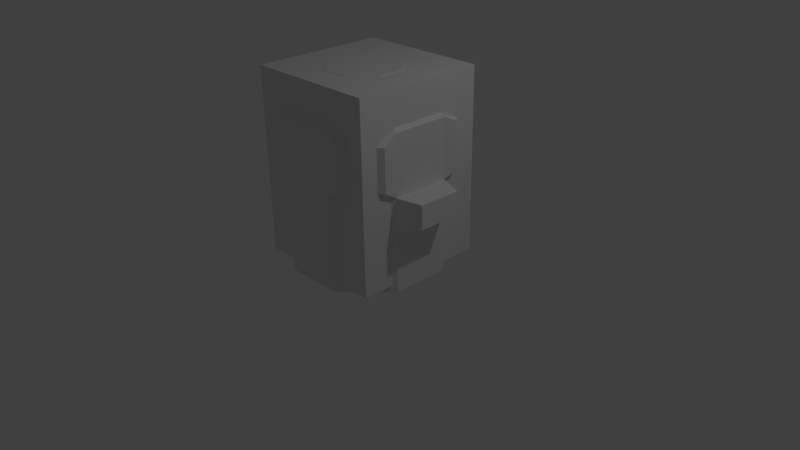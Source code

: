 # Source: pillduck.blend  (saved by Blender 2.73.0; exported with 4.5.12 LTS)
import bpy
from mathutils import Matrix  # noqa: F401  (used for matrix-valued properties, if any)

bpy.ops.wm.read_factory_settings(use_empty=True)
scene = bpy.context.scene
scene.name = 'Scene'

# ---- collections
col_collection_1 = bpy.data.collections.new('Collection 1'); scene.collection.children.link(col_collection_1)

# ---- materials (node trees are filled in below, after node groups)
mat_material_001 = bpy.data.materials.new('Material.001')
mat_material_001.alpha_threshold = 0.0
mat_material_001.use_transparent_shadow = False
mat_material_001.roughness = 0.5

# ---- material node trees

# ---- world
world_world = bpy.data.worlds.new('World'); scene.world = world_world
world_world.color = (0.05088, 0.05088, 0.05088)
world_world.use_sun_shadow = False
world_world.sun_shadow_jitter_overblur = 0.0
world_world.cycles.sampling_method = 'MANUAL'
world_world.cycles.sample_map_resolution = 256

# ---- cameras
cam_camera = bpy.data.cameras.new('Camera')
cam_camera.clip_end = 100.0
cam_camera.lens = 35.0
cam_camera.sensor_width = 32.0
cam_camera.sensor_height = 18.0
cam_camera.ortho_scale = 7.314
cam_camera.dof.focus_distance = 0.0
cam_camera.dof.aperture_fstop = 128.0

# ---- lights
light_lamp = bpy.data.lights.new('Lamp', 'POINT')
light_lamp.transmission_factor = 0.0
light_lamp.cutoff_distance = 30.0
light_lamp.energy = 100.0
light_lamp.shadow_buffer_clip_start = 1.001
light_lamp.shadow_soft_size = 0.1
light_lamp.shadow_maximum_resolution = 0.006
light_lamp.use_absolute_resolution = True
light_lamp.cycles.use_multiple_importance_sampling = False

# ---- meshes
me_cylinder = bpy.data.meshes.new('Cylinder')
me_cylinder.from_pydata([(-0.3931, 0.8744, 0.002332), (-0.3931, 0.8744, 2.002), (0.3723, 0.8749, 0.002332), (0.3723, 0.8749, 2.002), (0.9139, 0.334, 0.002332), (0.9139, 0.334, 2.002), (0.9143, -0.4313, 0.002332), (0.9143, -0.4313, 2.002), (0.3735, -0.9729, 0.002332), (0.3735, -0.9729, 2.002), (-0.3919, -0.9734, 0.002332), (-0.3919, -0.9734, 2.002), (-0.9334, -0.4325, 0.002332), (-0.9334, -0.4325, 2.002), (-0.9339, 0.3328, 0.002332), (-0.9339, 0.3328, 2.002), (-0.2014, 0.4126, 2.502), (0.1813, 0.4128, 2.502), (0.452, 0.1424, 2.502), (0.4523, -0.2403, 2.502), (0.1819, -0.5111, 2.502), (-0.2008, -0.5113, 2.502), (-0.4716, -0.2409, 2.502), (-0.4718, 0.1418, 2.502), (-0.3931, 0.8744, 1.226), (0.3723, 0.8749, 1.226), (0.9139, 0.334, 1.226), (0.9143, -0.4313, 1.226), (0.3735, -0.9729, 1.226), (-0.3919, -0.9734, 1.226), (-0.9334, -0.4325, 1.226), (-0.9339, 0.3328, 1.226), (0.3723, 0.8749, 0.8102), (0.9139, 0.334, 0.8102), (0.9143, -0.4313, 0.8102), (0.3735, -0.9729, 0.8102), (-0.3919, -0.9734, 0.8102), (-0.9334, -0.4325, 0.8102), (-0.9339, 0.3328, 0.8102), (-0.3931, 0.8744, 0.8102), (1.258, 0.1979, 1.228), (1.259, -0.366, 1.228), (1.258, 0.1979, 0.9222), (1.259, -0.366, 0.9222), (0.5265, 0.9208, 1.925), (0.9597, 0.4881, 1.925), (0.9332, -0.6126, 1.886), (0.5546, -0.9916, 1.886), (0.5265, 0.9208, 1.303), (0.9597, 0.4881, 1.303), (0.9332, -0.6126, 1.342), (0.5546, -0.9916, 1.342)], [], [(1, 3, 25), (25, 48, 49), (5, 7, 27), (27, 50, 51), (9, 11, 29), (11, 13, 30), (15, 23, 16), (15, 1, 24), (13, 15, 31), (4, 6, 8), (17, 16, 23), (13, 22, 23), (13, 11, 21), (9, 20, 21), (7, 19, 20), (5, 18, 19), (3, 17, 18), (1, 16, 17), (24, 25, 32), (25, 26, 33), (33, 42, 43), (27, 28, 35), (28, 29, 36), (29, 30, 37), (38, 31, 24), (30, 31, 38), (39, 32, 2), (32, 33, 4), (33, 34, 6), (34, 35, 8), (35, 36, 10), (36, 37, 12), (14, 38, 39), (37, 38, 14), (40, 41, 43), (34, 43, 41), (33, 26, 40), (26, 27, 41), (44, 45, 49), (46, 47, 51), (28, 51, 47), (7, 46, 50), (26, 49, 45), (3, 44, 48), (7, 9, 47), (3, 5, 45), (24, 1, 25), (26, 25, 49), (26, 5, 27), (28, 27, 51), (28, 9, 29), (29, 11, 30), (1, 15, 16), (31, 15, 24), (30, 13, 31), (12, 14, 0), (12, 2, 10), (17, 23, 18), (4, 8, 2), (0, 2, 12), (21, 20, 19), (2, 8, 10), (21, 19, 22), (15, 13, 23), (22, 13, 21), (19, 23, 22), (23, 19, 18), (11, 9, 21), (9, 7, 20), (7, 5, 19), (5, 3, 18), (3, 1, 17), (39, 24, 32), (32, 25, 33), (34, 33, 43), (34, 27, 35), (35, 28, 36), (36, 29, 37), (39, 38, 24), (37, 30, 38), (0, 39, 2), (2, 32, 4), (4, 33, 6), (6, 34, 8), (8, 35, 10), (10, 36, 12), (0, 14, 39), (12, 37, 14), (42, 40, 43), (27, 34, 41), (42, 33, 40), (40, 26, 41), (48, 44, 49), (50, 46, 51), (9, 28, 47), (27, 7, 50), (5, 26, 45), (25, 3, 48), (46, 7, 47), (44, 3, 45)])
_uv = me_cylinder.uv_layers.new(name='UVMap')
_uv.uv.foreach_set('vector', [0.593, 0.3247, 0.4769, 0.3192, 0.4825, 0.2014, 0.4825, 0.2014, 0.4607, 0.2243, 0.3873, 0.2208, 0.363, 0.317, 0.2474, 0.3159, 0.2489, 0.1996, 0.2489, 0.1996, 0.2253, 0.2256, 0.1585, 0.2243, 0.1338, 0.3177, 0.01776, 0.3187, 0.01676, 0.2009, 0.3512, 0.7587, 0.2457, 0.7388, 0.2517, 0.6364, 0.1517, 0.7443, 0.1755, 0.8424, 0.1196, 0.8697, 0.1517, 0.7443, 0.04752, 0.7768, 0.02412, 0.6525, 0.2457, 0.7388, 0.1517, 0.7443, 0.1423, 0.6395, 0.5912, 0.454, 0.6716, 0.5344, 0.6716, 0.6482, 0.1452, 0.949, 0.1383, 0.8895, 0.1755, 0.8424, 0.2457, 0.7388, 0.2351, 0.8355, 0.1755, 0.8424, 0.2457, 0.7388, 0.3512, 0.7587, 0.2919, 0.8551, 0.1338, 0.3177, 0.1056, 0.4211, 0.04764, 0.4216, 0.2474, 0.3159, 0.2206, 0.4174, 0.1638, 0.4183, 0.363, 0.317, 0.3331, 0.4195, 0.2753, 0.419, 0.4769, 0.3192, 0.4465, 0.42, 0.3895, 0.4188, 0.593, 0.3247, 0.5591, 0.4266, 0.5011, 0.4238, 0.5985, 0.2068, 0.4825, 0.2014, 0.4828, 0.1385, 0.4825, 0.2014, 0.3645, 0.2001, 0.365, 0.1384, 0.7869, 0.01374, 0.7666, 0.06757, 0.6828, 0.06756, 0.2489, 0.1996, 0.1326, 0.2009, 0.1313, 0.1386, 0.1326, 0.2009, 0.01676, 0.2009, 0.01589, 0.1403, 0.3626, 0.6428, 0.2517, 0.6364, 0.2523, 0.576, 0.1382, 0.5779, 0.1423, 0.6395, 0.02412, 0.6525, 0.2517, 0.6364, 0.1423, 0.6395, 0.1382, 0.5779, 0.6007, 0.1421, 0.4828, 0.1385, 0.4846, 0.01439, 0.4828, 0.1385, 0.365, 0.1384, 0.3657, 0.01373, 0.365, 0.1384, 0.2486, 0.1372, 0.2479, 0.01373, 0.2486, 0.1372, 0.1313, 0.1386, 0.1301, 0.01523, 0.1313, 0.1386, 0.01589, 0.1403, 0.01373, 0.01717, 0.3658, 0.5804, 0.2523, 0.576, 0.2533, 0.454, 0.1341, 0.454, 0.1382, 0.5779, 0.01925, 0.5863, 0.2523, 0.576, 0.1382, 0.5779, 0.1341, 0.454, 0.7666, 0.1131, 0.6828, 0.113, 0.6828, 0.06756, 0.6307, 0.0509, 0.6828, 0.06756, 0.6828, 0.113, 0.8217, 0.05093, 0.8217, 0.1127, 0.7666, 0.1131, 0.7869, 0.1642, 0.6731, 0.1642, 0.6828, 0.113, 0.4547, 0.2954, 0.3828, 0.2971, 0.3873, 0.2208, 0.2221, 0.2905, 0.1566, 0.2937, 0.1585, 0.2243, 0.1326, 0.2009, 0.1585, 0.2243, 0.1566, 0.2937, 0.2474, 0.3159, 0.2221, 0.2905, 0.2253, 0.2256, 0.3645, 0.2001, 0.3873, 0.2208, 0.3828, 0.2971, 0.4769, 0.3192, 0.4547, 0.2954, 0.4607, 0.2243, 0.2474, 0.3159, 0.1338, 0.3177, 0.1566, 0.2937, 0.4769, 0.3192, 0.363, 0.317, 0.3828, 0.2971, 0.5985, 0.2068, 0.593, 0.3247, 0.4825, 0.2014, 0.3645, 0.2001, 0.4825, 0.2014, 0.3873, 0.2208, 0.3645, 0.2001, 0.363, 0.317, 0.2489, 0.1996, 0.1326, 0.2009, 0.2489, 0.1996, 0.1585, 0.2243, 0.1326, 0.2009, 0.1338, 0.3177, 0.01676, 0.2009, 0.3626, 0.6428, 0.3512, 0.7587, 0.2517, 0.6364, 0.04752, 0.7768, 0.1517, 0.7443, 0.1196, 0.8697, 0.1423, 0.6395, 0.1517, 0.7443, 0.02412, 0.6525, 0.2517, 0.6364, 0.2457, 0.7388, 0.1423, 0.6395, 0.4775, 0.7286, 0.3971, 0.6482, 0.3971, 0.5344, 0.4775, 0.7286, 0.4775, 0.454, 0.5912, 0.7286, 0.1452, 0.949, 0.1755, 0.8424, 0.1923, 0.9863, 0.5912, 0.454, 0.6716, 0.6482, 0.4775, 0.454, 0.3971, 0.5344, 0.4775, 0.454, 0.4775, 0.7286, 0.2821, 0.8727, 0.2891, 0.9323, 0.2519, 0.9793, 0.4775, 0.454, 0.6716, 0.6482, 0.5912, 0.7286, 0.2821, 0.8727, 0.2519, 0.9793, 0.2351, 0.8355, 0.1517, 0.7443, 0.2457, 0.7388, 0.1755, 0.8424, 0.2351, 0.8355, 0.2457, 0.7388, 0.2919, 0.8551, 0.2519, 0.9793, 0.1755, 0.8424, 0.2351, 0.8355, 0.1755, 0.8424, 0.2519, 0.9793, 0.1923, 0.9863, 0.01776, 0.3187, 0.1338, 0.3177, 0.04764, 0.4216, 0.1338, 0.3177, 0.2474, 0.3159, 0.1638, 0.4183, 0.2474, 0.3159, 0.363, 0.317, 0.2753, 0.419, 0.363, 0.317, 0.4769, 0.3192, 0.3895, 0.4188, 0.4769, 0.3192, 0.593, 0.3247, 0.5011, 0.4238, 0.6007, 0.1421, 0.5985, 0.2068, 0.4828, 0.1385, 0.4828, 0.1385, 0.4825, 0.2014, 0.365, 0.1384, 0.6731, 0.01373, 0.7869, 0.01374, 0.6828, 0.06756, 0.2486, 0.1372, 0.2489, 0.1996, 0.1313, 0.1386, 0.1313, 0.1386, 0.1326, 0.2009, 0.01589, 0.1403, 0.3658, 0.5804, 0.3626, 0.6428, 0.2523, 0.576, 0.01925, 0.5863, 0.1382, 0.5779, 0.02412, 0.6525, 0.2523, 0.576, 0.2517, 0.6364, 0.1382, 0.5779, 0.6033, 0.01684, 0.6007, 0.1421, 0.4846, 0.01439, 0.4846, 0.01439, 0.4828, 0.1385, 0.3657, 0.01373, 0.3657, 0.01373, 0.365, 0.1384, 0.2479, 0.01373, 0.2479, 0.01373, 0.2486, 0.1372, 0.1301, 0.01523, 0.1301, 0.01523, 0.1313, 0.1386, 0.01373, 0.01717, 0.3696, 0.4577, 0.3658, 0.5804, 0.2533, 0.454, 0.01373, 0.4592, 0.1341, 0.454, 0.01925, 0.5863, 0.2533, 0.454, 0.2523, 0.576, 0.1341, 0.454, 0.7666, 0.06757, 0.7666, 0.1131, 0.6828, 0.06756, 0.6307, 0.1126, 0.6307, 0.0509, 0.6828, 0.113, 0.7666, 0.06757, 0.8217, 0.05093, 0.7666, 0.1131, 0.7666, 0.1131, 0.7869, 0.1642, 0.6828, 0.113, 0.4607, 0.2243, 0.4547, 0.2954, 0.3873, 0.2208, 0.2253, 0.2256, 0.2221, 0.2905, 0.1585, 0.2243, 0.1338, 0.3177, 0.1326, 0.2009, 0.1566, 0.2937, 0.2489, 0.1996, 0.2474, 0.3159, 0.2253, 0.2256, 0.363, 0.317, 0.3645, 0.2001, 0.3828, 0.2971, 0.4825, 0.2014, 0.4769, 0.3192, 0.4607, 0.2243, 0.2221, 0.2905, 0.2474, 0.3159, 0.1566, 0.2937, 0.4547, 0.2954, 0.4769, 0.3192, 0.3828, 0.2971])
me_cylinder.materials.append(mat_material_001)
me_cylinder.use_remesh_preserve_volume = False
me_cylinder.use_remesh_preserve_attributes = False
me_cylinder.use_mirror_vertex_groups = False
me_cylinder.update()
me_cube = bpy.data.meshes.new('Cube')
me_cube.from_pydata([(-1.0, -1.0, -1.0), (-1.0, 1.0, -1.0), (1.0, 1.0, -1.0), (1.0, -1.0, -1.0), (-1.0, -1.0, 1.0), (-1.0, 1.0, 1.0), (1.0, 1.0, 1.0), (1.0, -1.0, 1.0)], [], [(4, 5, 1, 0), (5, 6, 2, 1), (6, 7, 3, 2), (7, 4, 0, 3), (0, 1, 2, 3), (7, 6, 5, 4)])
me_cube.use_remesh_preserve_volume = False
me_cube.use_remesh_preserve_attributes = False
me_cube.use_mirror_vertex_groups = False
me_cube.update()

# ---- objects
ob_duck = bpy.data.objects.new('duck', me_cylinder)
ob_box = bpy.data.objects.new('box', me_cube)
ob_lamp = bpy.data.objects.new('Lamp', light_lamp)
ob_camera = bpy.data.objects.new('Camera', cam_camera)

# ---- transforms, parenting, visibility, modifiers, constraints
ob_duck.location = (0.0, 0.0, 0.0)
ob_duck.lineart.crease_threshold = 0.0
ob_box.parent = ob_duck
ob_box.location = (-0.008803, -0.01478, 1.292)
ob_box.scale = (0.8785, 0.8785, 1.204)
ob_box.lineart.crease_threshold = 0.0
ob_lamp.location = (4.076, 1.005, 5.904)
ob_lamp.rotation_euler = (0.6503, 0.05522, 1.866)
ob_lamp.lock_rotations_4d = False
ob_lamp.empty_display_type = 'ARROWS'
ob_lamp.color = (0.0, 0.0, 0.0, 0.0)
ob_lamp.lineart.crease_threshold = 0.0
ob_camera.location = (7.481, -6.508, 5.344)
ob_camera.rotation_euler = (1.109, 0.01082, 0.8149)
ob_camera.lock_rotations_4d = False
ob_camera.empty_display_type = 'ARROWS'
ob_camera.color = (0.0, 0.0, 0.0, 0.0)
ob_camera.display_type = 'WIRE'
ob_camera.lineart.crease_threshold = 0.0

# ---- collection membership
col_collection_1.objects.link(ob_duck)
col_collection_1.objects.link(ob_box)
col_collection_1.objects.link(ob_lamp)
col_collection_1.objects.link(ob_camera)

# ---- scene / render settings (as saved in the file)
scene.camera = ob_camera
scene.frame_start = 1; scene.frame_end = 250; scene.frame_set(1)
scene.render.engine = 'BLENDER_EEVEE_NEXT'
scene.render.resolution_percentage = 50
scene.render.dither_intensity = 0.0
scene.cycles.use_denoising = False
scene.cycles.samples = 10
scene.cycles.sampling_pattern = 'TABULATED_SOBOL'
scene.cycles.light_sampling_threshold = 0.0
scene.cycles.use_adaptive_sampling = False
scene.cycles.use_light_tree = False
scene.cycles.blur_glossy = 0.0
scene.cycles.pixel_filter_type = 'GAUSSIAN'
scene.cycles.sample_clamp_indirect = 0.0
scene.view_settings.view_transform = 'Standard'
bpy.context.view_layer.update()
